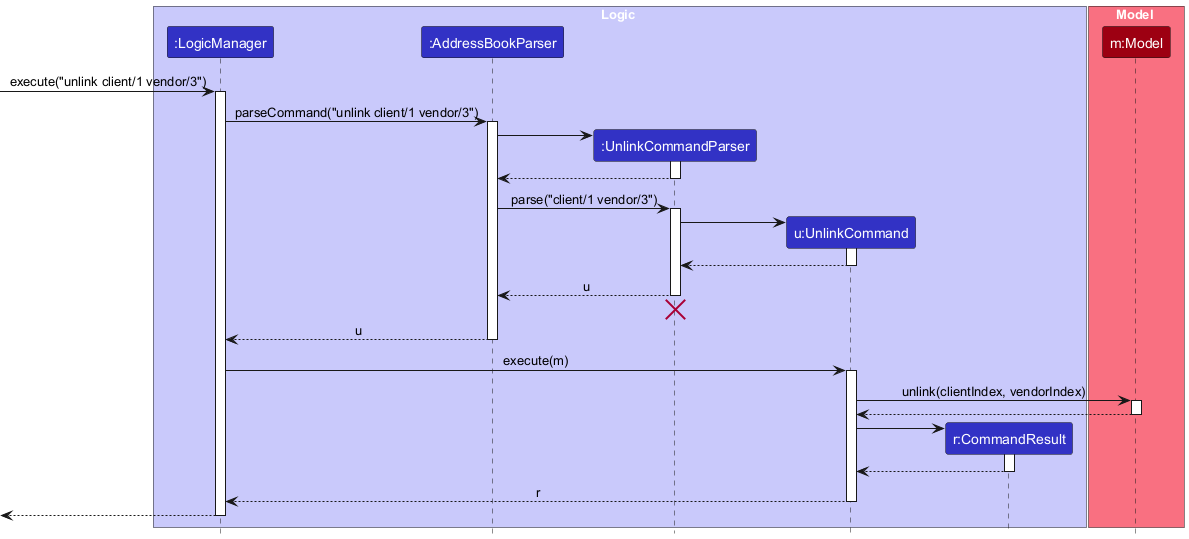

The diagram above was rendered by PlantUML. Its source (embedded in the PNG):
@startuml
!include style.puml
skinparam ArrowFontStyle plain

box Logic LOGIC_COLOR_T1
participant ":LogicManager" as LogicManager LOGIC_COLOR
participant ":AddressBookParser" as AddressBookParser LOGIC_COLOR
participant ":UnlinkCommandParser" as UnlinkCommandParser LOGIC_COLOR
participant "u:UnlinkCommand" as UnlinkCommand LOGIC_COLOR
participant "r:CommandResult" as CommandResult LOGIC_COLOR
end box

box Model MODEL_COLOR_T1
participant "m:Model" as Model MODEL_COLOR
end box

[-> LogicManager : execute("unlink client/1 vendor/3")
activate LogicManager

LogicManager -> AddressBookParser : parseCommand("unlink client/1 vendor/3")
activate AddressBookParser

create UnlinkCommandParser
AddressBookParser -> UnlinkCommandParser
activate UnlinkCommandParser
UnlinkCommandParser --> AddressBookParser
deactivate UnlinkCommandParser

AddressBookParser -> UnlinkCommandParser : parse("client/1 vendor/3")
activate UnlinkCommandParser

create UnlinkCommand
UnlinkCommandParser -> UnlinkCommand
activate UnlinkCommand
UnlinkCommand --> UnlinkCommandParser
deactivate UnlinkCommand

UnlinkCommandParser --> AddressBookParser : u
deactivate UnlinkCommandParser
UnlinkCommandParser -[hidden]-> AddressBookParser
destroy UnlinkCommandParser

AddressBookParser --> LogicManager : u
deactivate AddressBookParser

LogicManager -> UnlinkCommand : execute(m)
activate UnlinkCommand
UnlinkCommand -> Model : unlink(clientIndex, vendorIndex)
activate Model
Model --> UnlinkCommand
deactivate Model

create CommandResult
UnlinkCommand -> CommandResult
activate CommandResult
CommandResult --> UnlinkCommand
deactivate CommandResult

UnlinkCommand --> LogicManager : r
deactivate UnlinkCommand

[<--LogicManager
deactivate LogicManager
@enduml